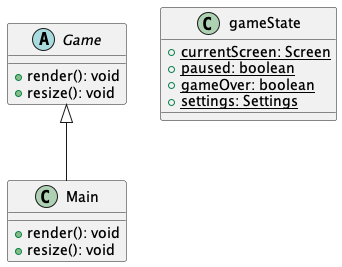

The diagram above was rendered by PlantUML. Its source (embedded in the PNG):
@startuml Project Structure

abstract class Game
{
    + render(): void
    + resize(): void
}

class gameState
{
    + {static} currentScreen: Screen
    + {static} paused: boolean
    + {static} gameOver: boolean
    + {static} settings: Settings
}

class Main extends Game
{
    + render(): void
    + resize(): void
}

@enduml